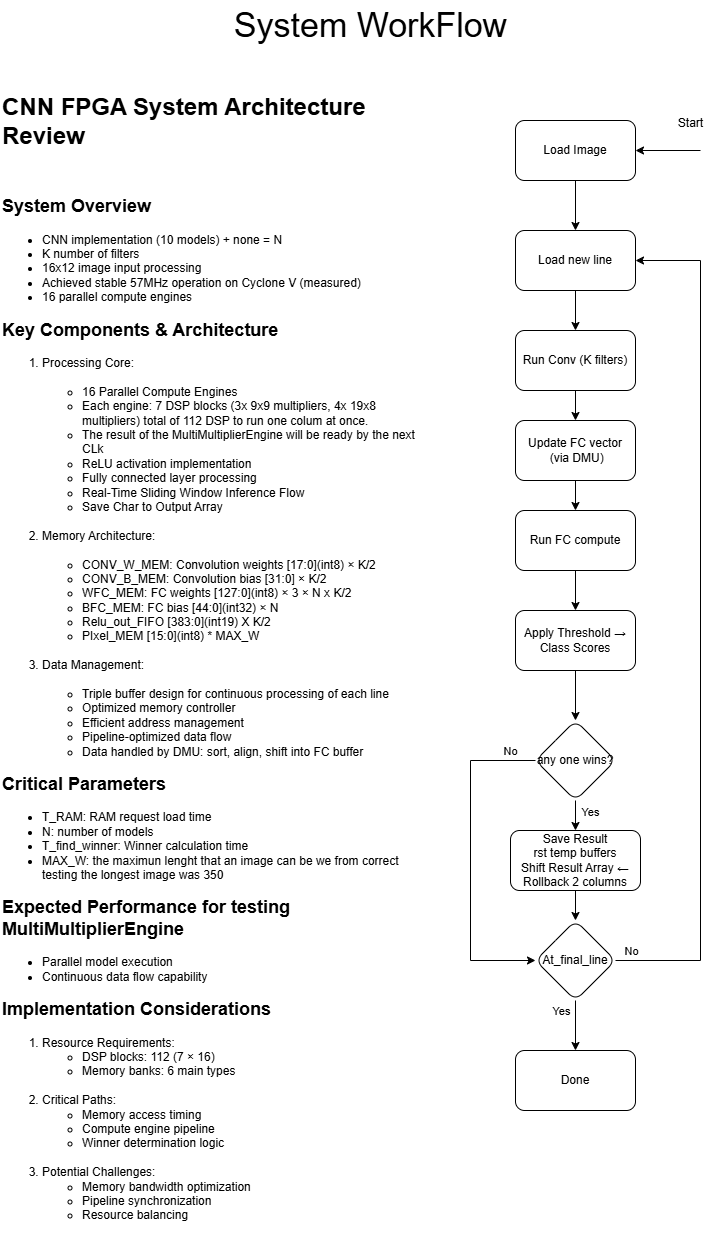

The diagram above was exported from draw.io. Its source (the exported page's mxGraphModel, read from the mxfile embedded in the PNG):
<mxGraphModel dx="362" dy="1192" grid="1" gridSize="10" guides="1" tooltips="1" connect="1" arrows="1" fold="1" page="1" pageScale="1" pageWidth="850" pageHeight="1100" math="0" shadow="0">
  <root>
    <mxCell id="0" />
    <mxCell id="1" parent="0" />
    <mxCell id="8f4pTeLfeYOWHlnTV1ks-29" value="" style="edgeStyle=orthogonalEdgeStyle;rounded=0;orthogonalLoop=1;jettySize=auto;html=1;" edge="1" parent="1" source="8f4pTeLfeYOWHlnTV1ks-2" target="8f4pTeLfeYOWHlnTV1ks-6">
      <mxGeometry relative="1" as="geometry" />
    </mxCell>
    <mxCell id="8f4pTeLfeYOWHlnTV1ks-2" value="Load Image" style="rounded=1;whiteSpace=wrap;html=1;labelBackgroundColor=none;" vertex="1" parent="1">
      <mxGeometry x="1395" y="130" width="120" height="60" as="geometry" />
    </mxCell>
    <mxCell id="8f4pTeLfeYOWHlnTV1ks-5" value="" style="edgeStyle=orthogonalEdgeStyle;rounded=0;orthogonalLoop=1;jettySize=auto;html=1;labelBackgroundColor=none;" edge="1" parent="1" source="8f4pTeLfeYOWHlnTV1ks-6" target="8f4pTeLfeYOWHlnTV1ks-8">
      <mxGeometry relative="1" as="geometry" />
    </mxCell>
    <mxCell id="8f4pTeLfeYOWHlnTV1ks-6" value="Load new line" style="whiteSpace=wrap;html=1;rounded=1;labelBackgroundColor=none;" vertex="1" parent="1">
      <mxGeometry x="1395" y="240" width="120" height="60" as="geometry" />
    </mxCell>
    <mxCell id="8f4pTeLfeYOWHlnTV1ks-32" value="" style="edgeStyle=orthogonalEdgeStyle;rounded=0;orthogonalLoop=1;jettySize=auto;html=1;" edge="1" parent="1" source="8f4pTeLfeYOWHlnTV1ks-8" target="8f4pTeLfeYOWHlnTV1ks-31">
      <mxGeometry relative="1" as="geometry" />
    </mxCell>
    <mxCell id="8f4pTeLfeYOWHlnTV1ks-8" value="Run Conv (K filters)" style="whiteSpace=wrap;html=1;rounded=1;labelBackgroundColor=none;" vertex="1" parent="1">
      <mxGeometry x="1395" y="340" width="120" height="60" as="geometry" />
    </mxCell>
    <mxCell id="8f4pTeLfeYOWHlnTV1ks-9" value="" style="edgeStyle=orthogonalEdgeStyle;rounded=0;orthogonalLoop=1;jettySize=auto;html=1;entryX=0;entryY=0.5;entryDx=0;entryDy=0;labelBackgroundColor=none;" edge="1" parent="1" source="8f4pTeLfeYOWHlnTV1ks-14" target="8f4pTeLfeYOWHlnTV1ks-19">
      <mxGeometry relative="1" as="geometry">
        <Array as="points">
          <mxPoint x="1350" y="770" />
          <mxPoint x="1350" y="970" />
        </Array>
      </mxGeometry>
    </mxCell>
    <mxCell id="8f4pTeLfeYOWHlnTV1ks-10" value="No" style="edgeLabel;html=1;align=center;verticalAlign=middle;resizable=0;points=[];labelBackgroundColor=none;" vertex="1" connectable="0" parent="8f4pTeLfeYOWHlnTV1ks-9">
      <mxGeometry x="-0.0579" y="3" relative="1" as="geometry">
        <mxPoint x="157" y="100" as="offset" />
      </mxGeometry>
    </mxCell>
    <mxCell id="8f4pTeLfeYOWHlnTV1ks-11" value="No" style="edgeLabel;html=1;align=center;verticalAlign=middle;resizable=0;points=[];labelBackgroundColor=none;" vertex="1" connectable="0" parent="8f4pTeLfeYOWHlnTV1ks-9">
      <mxGeometry x="-0.8422" y="3" relative="1" as="geometry">
        <mxPoint y="-13" as="offset" />
      </mxGeometry>
    </mxCell>
    <mxCell id="8f4pTeLfeYOWHlnTV1ks-12" value="" style="edgeStyle=orthogonalEdgeStyle;rounded=0;orthogonalLoop=1;jettySize=auto;html=1;labelBackgroundColor=none;" edge="1" parent="1" source="8f4pTeLfeYOWHlnTV1ks-14" target="8f4pTeLfeYOWHlnTV1ks-22">
      <mxGeometry relative="1" as="geometry" />
    </mxCell>
    <mxCell id="8f4pTeLfeYOWHlnTV1ks-13" value="Yes" style="edgeLabel;html=1;align=center;verticalAlign=middle;resizable=0;points=[];labelBackgroundColor=none;" vertex="1" connectable="0" parent="8f4pTeLfeYOWHlnTV1ks-12">
      <mxGeometry x="-0.1363" y="3" relative="1" as="geometry">
        <mxPoint x="17" y="-7" as="offset" />
      </mxGeometry>
    </mxCell>
    <mxCell id="8f4pTeLfeYOWHlnTV1ks-14" value="any one wins?" style="rhombus;whiteSpace=wrap;html=1;rounded=1;labelBackgroundColor=none;" vertex="1" parent="1">
      <mxGeometry x="1415" y="730" width="80" height="80" as="geometry" />
    </mxCell>
    <mxCell id="8f4pTeLfeYOWHlnTV1ks-15" style="edgeStyle=orthogonalEdgeStyle;rounded=0;orthogonalLoop=1;jettySize=auto;html=1;entryX=0.5;entryY=0;entryDx=0;entryDy=0;labelBackgroundColor=none;" edge="1" parent="1" source="8f4pTeLfeYOWHlnTV1ks-19" target="8f4pTeLfeYOWHlnTV1ks-20">
      <mxGeometry relative="1" as="geometry" />
    </mxCell>
    <mxCell id="8f4pTeLfeYOWHlnTV1ks-16" value="Yes" style="edgeLabel;html=1;align=center;verticalAlign=middle;resizable=0;points=[];labelBackgroundColor=none;" vertex="1" connectable="0" parent="8f4pTeLfeYOWHlnTV1ks-15">
      <mxGeometry x="-0.2" y="-3" relative="1" as="geometry">
        <mxPoint x="-12" y="-10" as="offset" />
      </mxGeometry>
    </mxCell>
    <mxCell id="8f4pTeLfeYOWHlnTV1ks-27" style="edgeStyle=orthogonalEdgeStyle;rounded=0;orthogonalLoop=1;jettySize=auto;html=1;entryX=1;entryY=0.5;entryDx=0;entryDy=0;" edge="1" parent="1" source="8f4pTeLfeYOWHlnTV1ks-19" target="8f4pTeLfeYOWHlnTV1ks-6">
      <mxGeometry relative="1" as="geometry">
        <Array as="points">
          <mxPoint x="1580" y="970" />
          <mxPoint x="1580" y="270" />
        </Array>
      </mxGeometry>
    </mxCell>
    <mxCell id="8f4pTeLfeYOWHlnTV1ks-19" value="At_final_line" style="rhombus;whiteSpace=wrap;html=1;rounded=1;labelBackgroundColor=none;" vertex="1" parent="1">
      <mxGeometry x="1415" y="930" width="80" height="80" as="geometry" />
    </mxCell>
    <mxCell id="8f4pTeLfeYOWHlnTV1ks-20" value="Done" style="whiteSpace=wrap;html=1;rounded=1;labelBackgroundColor=none;" vertex="1" parent="1">
      <mxGeometry x="1395" y="1060" width="120" height="60" as="geometry" />
    </mxCell>
    <mxCell id="8f4pTeLfeYOWHlnTV1ks-21" value="" style="edgeStyle=orthogonalEdgeStyle;rounded=0;orthogonalLoop=1;jettySize=auto;html=1;labelBackgroundColor=none;" edge="1" parent="1" source="8f4pTeLfeYOWHlnTV1ks-22" target="8f4pTeLfeYOWHlnTV1ks-19">
      <mxGeometry relative="1" as="geometry" />
    </mxCell>
    <mxCell id="8f4pTeLfeYOWHlnTV1ks-22" value="Save Result&lt;br&gt;rst temp buffers&lt;br&gt;Shift Result Array ← Rollback 2 columns" style="whiteSpace=wrap;html=1;rounded=1;labelBackgroundColor=none;" vertex="1" parent="1">
      <mxGeometry x="1390" y="840" width="130" height="60" as="geometry" />
    </mxCell>
    <mxCell id="8f4pTeLfeYOWHlnTV1ks-23" value="&lt;font&gt;System WorkFlow&lt;/font&gt;" style="text;html=1;align=center;verticalAlign=middle;resizable=0;points=[];autosize=1;strokeColor=none;fillColor=none;fontSize=34;labelBackgroundColor=none;" vertex="1" parent="1">
      <mxGeometry x="1100" y="10" width="300" height="50" as="geometry" />
    </mxCell>
    <mxCell id="8f4pTeLfeYOWHlnTV1ks-24" value="&lt;h1 class=&quot;font-600 text-2xl font-bold&quot;&gt;CNN FPGA System Architecture Review&lt;/h1&gt;&lt;br&gt;&lt;h2 class=&quot;font-600 text-xl font-bold&quot;&gt;System Overview&lt;/h2&gt;&lt;ul class=&quot;-mt-1 [li&gt;&amp;amp;]:mt-2 list-disc space-y-2 pl-8&quot; depth=&quot;0&quot;&gt;&lt;li class=&quot;whitespace-normal break-words&quot;&gt;CNN implementation (10 models) + none = N&lt;/li&gt;&lt;li class=&quot;whitespace-normal break-words&quot;&gt;K number of filters&amp;nbsp;&lt;/li&gt;&lt;li class=&quot;whitespace-normal break-words&quot;&gt;16x12 image input processing&lt;/li&gt;&lt;li class=&quot;whitespace-normal break-words&quot;&gt;Achieved stable 57MHz operation on Cyclone V (measured)&lt;/li&gt;&lt;li class=&quot;whitespace-normal break-words&quot;&gt;16 parallel compute engines&lt;/li&gt;&lt;/ul&gt;&lt;h2 class=&quot;font-600 text-xl font-bold&quot;&gt;Key Components &amp;amp; Architecture&lt;/h2&gt;&lt;ol class=&quot;-mt-1 [li&gt;&amp;amp;]:mt-2 list-decimal space-y-2 pl-8&quot; depth=&quot;0&quot;&gt;&lt;li class=&quot;whitespace-normal break-words&quot;&gt;Processing Core:&lt;br&gt;&lt;ul class=&quot;-mt-1 [li&gt;&amp;amp;]:mt-2 list-disc space-y-2 pl-8&quot; depth=&quot;1&quot;&gt;&lt;br&gt;&lt;li class=&quot;whitespace-normal break-words&quot;&gt;16 Parallel Compute Engines&lt;/li&gt;&lt;li class=&quot;whitespace-normal break-words&quot;&gt;Each engine: 7 DSP blocks (3x 9x9 multipliers, 4x 19x8 multipliers) total of 112 DSP to run one colum at once.&lt;/li&gt;&lt;li class=&quot;whitespace-normal break-words&quot;&gt;The result of the&amp;nbsp;MultiMultiplierEngine will be ready by the next CLk&lt;/li&gt;&lt;li class=&quot;whitespace-normal break-words&quot;&gt;ReLU activation implementation&lt;/li&gt;&lt;li class=&quot;whitespace-normal break-words&quot;&gt;Fully connected layer processing&lt;/li&gt;&lt;li class=&quot;whitespace-normal break-words&quot;&gt;Real-Time Sliding Window Inference Flow&lt;/li&gt;&lt;li class=&quot;whitespace-normal break-words&quot;&gt;Save Char to Output Array&lt;/li&gt;&lt;/ul&gt;&lt;/li&gt;&lt;br&gt;&lt;li class=&quot;whitespace-normal break-words&quot;&gt;Memory Architecture:&lt;br&gt;&lt;ul class=&quot;-mt-1 [li&gt;&amp;amp;]:mt-2 list-disc space-y-2 pl-8&quot; depth=&quot;1&quot;&gt;&lt;br&gt;&lt;li class=&quot;whitespace-normal break-words&quot;&gt;CONV_W_MEM: Convolution weights [17:0](int8) × K/2&lt;/li&gt;&lt;li class=&quot;whitespace-normal break-words&quot;&gt;CONV_B_MEM: Convolution bias [31:0] × K/2&lt;/li&gt;&lt;li class=&quot;whitespace-normal break-words&quot;&gt;WFC_MEM: FC weights [127:0](int8) × 3 × N x K/2&lt;/li&gt;&lt;li class=&quot;whitespace-normal break-words&quot;&gt;BFC_MEM: FC bias [44:0](int32) × N&lt;/li&gt;&lt;li class=&quot;whitespace-normal break-words&quot;&gt;&lt;span style=&quot;text-align: center;&quot;&gt;Relu_out_FIFO&amp;nbsp;&lt;/span&gt;&lt;span style=&quot;text-align: center;&quot;&gt;[383:0](int19) X K/2&lt;/span&gt;&lt;span style=&quot;text-wrap: nowrap;&quot;&gt;&lt;br&gt;&lt;/span&gt;&lt;/li&gt;&lt;li class=&quot;whitespace-normal break-words&quot;&gt;&lt;span style=&quot;text-align: center;&quot;&gt;PIxel_MEM [15:0](int8) * MAX_W&amp;nbsp;&lt;/span&gt;&lt;/li&gt;&lt;/ul&gt;&lt;/li&gt;&lt;br&gt;&lt;li class=&quot;whitespace-normal break-words&quot;&gt;Data Management:&lt;br&gt;&lt;ul class=&quot;-mt-1 [li&gt;&amp;amp;]:mt-2 list-disc space-y-2 pl-8&quot; depth=&quot;1&quot;&gt;&lt;br&gt;&lt;li class=&quot;whitespace-normal break-words&quot;&gt;Triple buffer design for continuous processing of each line&amp;nbsp;&lt;/li&gt;&lt;li class=&quot;whitespace-normal break-words&quot;&gt;Optimized memory controller&lt;/li&gt;&lt;li class=&quot;whitespace-normal break-words&quot;&gt;Efficient address management&lt;/li&gt;&lt;li class=&quot;whitespace-normal break-words&quot;&gt;Pipeline-optimized data flow&lt;/li&gt;&lt;li class=&quot;whitespace-normal break-words&quot;&gt;Data handled by DMU: sort, align, shift into FC buffer&lt;/li&gt;&lt;/ul&gt;&lt;/li&gt;&lt;/ol&gt;&lt;h2 class=&quot;font-600 text-xl font-bold&quot;&gt;Critical Parameters&lt;/h2&gt;&lt;ul class=&quot;-mt-1 [li&gt;&amp;amp;]:mt-2 list-disc space-y-2 pl-8&quot; depth=&quot;0&quot;&gt;&lt;li class=&quot;whitespace-normal break-words&quot;&gt;T_RAM: RAM request load time&lt;/li&gt;&lt;li class=&quot;whitespace-normal break-words&quot;&gt;N: number of models&lt;/li&gt;&lt;li class=&quot;whitespace-normal break-words&quot;&gt;T_find_winner: Winner calculation time&lt;/li&gt;&lt;li class=&quot;whitespace-normal break-words&quot;&gt;&lt;span style=&quot;text-align: center;&quot;&gt;MAX_W: the maximun lenght that an image can be we from correct testing the longest image was 350&amp;nbsp;&lt;/span&gt;&lt;br&gt;&lt;/li&gt;&lt;/ul&gt;&lt;h2 class=&quot;font-600 text-xl font-bold&quot;&gt;Expected Performance for testing MultiMultiplierEngine&lt;/h2&gt;&lt;ul class=&quot;-mt-1 [li&gt;&amp;amp;]:mt-2 list-disc space-y-2 pl-8&quot; depth=&quot;0&quot;&gt;&lt;li class=&quot;whitespace-normal break-words&quot;&gt;Parallel model execution&lt;/li&gt;&lt;li class=&quot;whitespace-normal break-words&quot;&gt;Continuous data flow capability&lt;/li&gt;&lt;/ul&gt;&lt;h2 class=&quot;font-600 text-xl font-bold&quot;&gt;Implementation Considerations&lt;/h2&gt;&lt;ol class=&quot;-mt-1 [li&gt;&amp;amp;]:mt-2 list-decimal space-y-2 pl-8&quot; depth=&quot;0&quot;&gt;&lt;li class=&quot;whitespace-normal break-words&quot;&gt;Resource Requirements:&lt;ul class=&quot;-mt-1 [li&gt;&amp;amp;]:mt-2 list-disc space-y-2 pl-8&quot; depth=&quot;1&quot;&gt;&lt;li class=&quot;whitespace-normal break-words&quot;&gt;DSP blocks: 112 (7 × 16)&lt;/li&gt;&lt;li class=&quot;whitespace-normal break-words&quot;&gt;Memory banks: 6 main types&lt;/li&gt;&lt;/ul&gt;&lt;/li&gt;&lt;br&gt;&lt;li class=&quot;whitespace-normal break-words&quot;&gt;Critical Paths:&lt;ul class=&quot;-mt-1 [li&gt;&amp;amp;]:mt-2 list-disc space-y-2 pl-8&quot; depth=&quot;1&quot;&gt;&lt;li class=&quot;whitespace-normal break-words&quot;&gt;Memory access timing&lt;/li&gt;&lt;li class=&quot;whitespace-normal break-words&quot;&gt;Compute engine pipeline&lt;/li&gt;&lt;li class=&quot;whitespace-normal break-words&quot;&gt;Winner determination logic&lt;/li&gt;&lt;/ul&gt;&lt;/li&gt;&lt;br&gt;&lt;li class=&quot;whitespace-normal break-words&quot;&gt;Potential Challenges:&lt;ul class=&quot;-mt-1 [li&gt;&amp;amp;]:mt-2 list-disc space-y-2 pl-8&quot; depth=&quot;1&quot;&gt;&lt;li class=&quot;whitespace-normal break-words&quot;&gt;Memory bandwidth optimization&lt;/li&gt;&lt;li class=&quot;whitespace-normal break-words&quot;&gt;Pipeline synchronization&lt;/li&gt;&lt;li class=&quot;whitespace-normal break-words&quot;&gt;Resource balancing&lt;/li&gt;&lt;/ul&gt;&lt;/li&gt;&lt;/ol&gt;" style="text;whiteSpace=wrap;html=1;" vertex="1" parent="1">
      <mxGeometry x="880" y="80" width="430" height="1140" as="geometry" />
    </mxCell>
    <mxCell id="8f4pTeLfeYOWHlnTV1ks-35" value="" style="edgeStyle=orthogonalEdgeStyle;rounded=0;orthogonalLoop=1;jettySize=auto;html=1;" edge="1" parent="1" source="8f4pTeLfeYOWHlnTV1ks-25" target="8f4pTeLfeYOWHlnTV1ks-34">
      <mxGeometry relative="1" as="geometry" />
    </mxCell>
    <mxCell id="8f4pTeLfeYOWHlnTV1ks-25" value="Run FC compute" style="whiteSpace=wrap;html=1;rounded=1;labelBackgroundColor=none;" vertex="1" parent="1">
      <mxGeometry x="1395" y="520" width="120" height="60" as="geometry" />
    </mxCell>
    <mxCell id="8f4pTeLfeYOWHlnTV1ks-33" value="" style="edgeStyle=orthogonalEdgeStyle;rounded=0;orthogonalLoop=1;jettySize=auto;html=1;" edge="1" parent="1" source="8f4pTeLfeYOWHlnTV1ks-31" target="8f4pTeLfeYOWHlnTV1ks-25">
      <mxGeometry relative="1" as="geometry" />
    </mxCell>
    <mxCell id="8f4pTeLfeYOWHlnTV1ks-31" value="&lt;div&gt;Update FC vector&lt;br&gt;&amp;nbsp;(via DMU)&lt;/div&gt;" style="whiteSpace=wrap;html=1;rounded=1;labelBackgroundColor=none;" vertex="1" parent="1">
      <mxGeometry x="1395" y="430" width="120" height="60" as="geometry" />
    </mxCell>
    <mxCell id="8f4pTeLfeYOWHlnTV1ks-36" value="" style="edgeStyle=orthogonalEdgeStyle;rounded=0;orthogonalLoop=1;jettySize=auto;html=1;" edge="1" parent="1" source="8f4pTeLfeYOWHlnTV1ks-34" target="8f4pTeLfeYOWHlnTV1ks-14">
      <mxGeometry relative="1" as="geometry" />
    </mxCell>
    <mxCell id="8f4pTeLfeYOWHlnTV1ks-34" value="Apply Threshold → Class Scores" style="whiteSpace=wrap;html=1;rounded=1;labelBackgroundColor=none;" vertex="1" parent="1">
      <mxGeometry x="1395" y="620" width="120" height="60" as="geometry" />
    </mxCell>
    <mxCell id="8f4pTeLfeYOWHlnTV1ks-37" value="" style="endArrow=classic;html=1;rounded=0;entryX=1;entryY=0.5;entryDx=0;entryDy=0;" edge="1" parent="1" target="8f4pTeLfeYOWHlnTV1ks-2">
      <mxGeometry width="50" height="50" relative="1" as="geometry">
        <mxPoint x="1580" y="160" as="sourcePoint" />
        <mxPoint x="1620" y="140" as="targetPoint" />
      </mxGeometry>
    </mxCell>
    <mxCell id="8f4pTeLfeYOWHlnTV1ks-38" value="Start" style="text;html=1;align=center;verticalAlign=middle;resizable=0;points=[];autosize=1;strokeColor=none;fillColor=none;" vertex="1" parent="1">
      <mxGeometry x="1545" y="118" width="50" height="30" as="geometry" />
    </mxCell>
  </root>
</mxGraphModel>